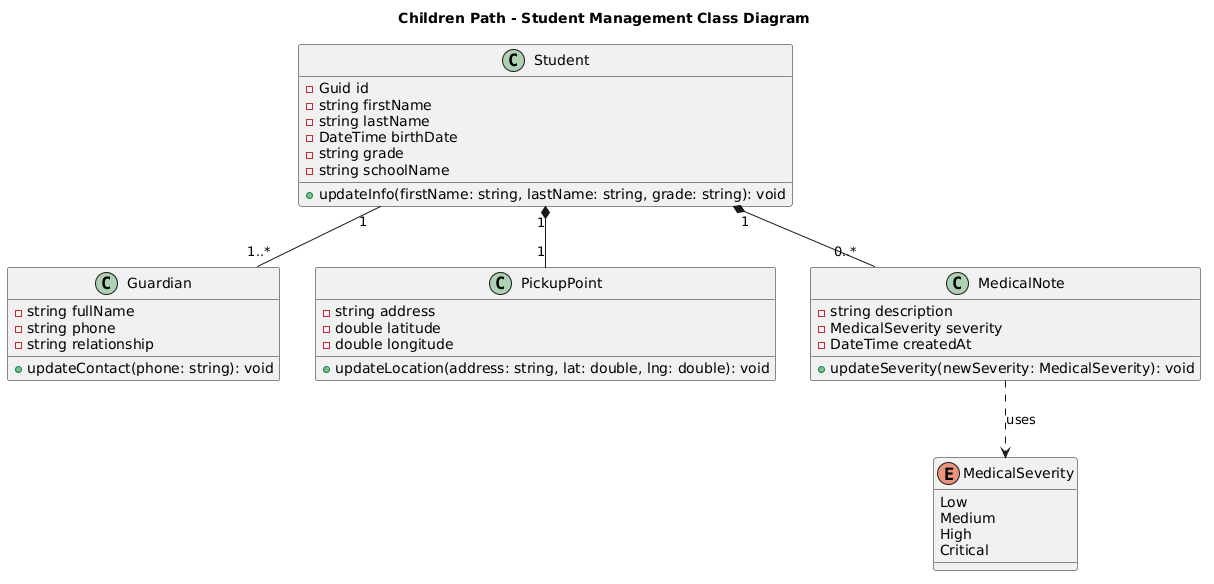

The diagram above was rendered by PlantUML. Its source (embedded in the PNG):
@startuml
title Children Path - Student Management Class Diagram

class Student {
  - Guid id
  - string firstName
  - string lastName
  - DateTime birthDate
  - string grade
  - string schoolName
  + updateInfo(firstName: string, lastName: string, grade: string): void
}

class Guardian {
  - string fullName
  - string phone
  - string relationship
  + updateContact(phone: string): void
}

class PickupPoint {
  - string address
  - double latitude
  - double longitude
  + updateLocation(address: string, lat: double, lng: double): void
}

class MedicalNote {
  - string description
  - MedicalSeverity severity
  - DateTime createdAt
  + updateSeverity(newSeverity: MedicalSeverity): void
}

enum MedicalSeverity {
  Low
  Medium
  High
  Critical
}

' Relaciones
' Asociación: El apoderado es una entidad que interactúa con el estudiante
Student "1" -- "1..*" Guardian

' Composición: Si borras al estudiante, se borran sus puntos de recojo y notas médicas
Student "1" *-- "1" PickupPoint
Student "1" *-- "0..*" MedicalNote

' Dependencia del Enum
MedicalNote ..> MedicalSeverity : uses
@enduml